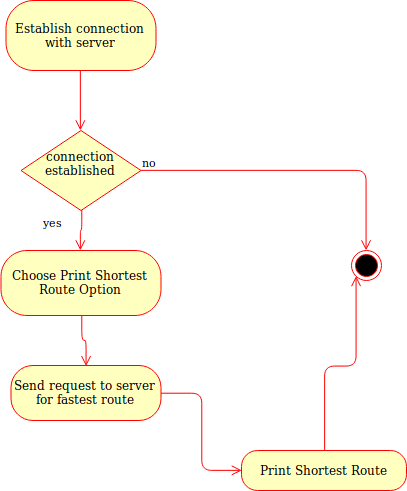

The diagram above was exported from draw.io. Its source (the exported page's mxGraphModel, read from the mxfile embedded in the PNG):
<mxGraphModel dx="1104" dy="633" grid="1" gridSize="10" guides="1" tooltips="1" connect="1" arrows="1" fold="1" page="1" pageScale="1" pageWidth="850" pageHeight="1100" background="#ffffff" math="0" shadow="0">
  <root>
    <mxCell id="0" />
    <mxCell id="1" parent="0" />
    <mxCell id="nm2I6Po7We4G_gA1WHHZ-9" value="&lt;div&gt;connection established&lt;/div&gt;&lt;div&gt;&lt;br&gt;&lt;/div&gt;" style="rhombus;whiteSpace=wrap;html=1;fillColor=#ffffc0;strokeColor=#ff0000;" vertex="1" parent="1">
      <mxGeometry x="289.5" y="160" width="120" height="80" as="geometry" />
    </mxCell>
    <mxCell id="nm2I6Po7We4G_gA1WHHZ-10" value="no" style="edgeStyle=orthogonalEdgeStyle;html=1;align=left;verticalAlign=bottom;endArrow=open;endSize=8;strokeColor=#ff0000;entryX=0.5;entryY=0;entryDx=0;entryDy=0;" edge="1" source="nm2I6Po7We4G_gA1WHHZ-9" parent="1" target="nm2I6Po7We4G_gA1WHHZ-17">
      <mxGeometry x="-1" relative="1" as="geometry">
        <mxPoint x="480" y="260" as="targetPoint" />
      </mxGeometry>
    </mxCell>
    <mxCell id="nm2I6Po7We4G_gA1WHHZ-11" value="yes" style="edgeStyle=orthogonalEdgeStyle;html=1;align=left;verticalAlign=top;endArrow=open;endSize=8;strokeColor=#ff0000;entryX=0.5;entryY=0;entryDx=0;entryDy=0;" edge="1" source="nm2I6Po7We4G_gA1WHHZ-9" parent="1" target="nm2I6Po7We4G_gA1WHHZ-18">
      <mxGeometry x="-1" y="-40" relative="1" as="geometry">
        <mxPoint x="340" y="340" as="targetPoint" />
        <mxPoint as="offset" />
      </mxGeometry>
    </mxCell>
    <mxCell id="nm2I6Po7We4G_gA1WHHZ-15" value="Establish connection with server" style="rounded=1;whiteSpace=wrap;html=1;arcSize=40;fontColor=#000000;fillColor=#ffffc0;strokeColor=#ff0000;" vertex="1" parent="1">
      <mxGeometry x="274.5" y="30" width="150" height="70" as="geometry" />
    </mxCell>
    <mxCell id="nm2I6Po7We4G_gA1WHHZ-16" value="" style="edgeStyle=orthogonalEdgeStyle;html=1;verticalAlign=bottom;endArrow=open;endSize=8;strokeColor=#ff0000;exitX=0.5;exitY=1;exitDx=0;exitDy=0;entryX=0.5;entryY=0;entryDx=0;entryDy=0;" edge="1" source="nm2I6Po7We4G_gA1WHHZ-15" parent="1" target="nm2I6Po7We4G_gA1WHHZ-9">
      <mxGeometry relative="1" as="geometry">
        <mxPoint x="360" y="180" as="targetPoint" />
        <Array as="points">
          <mxPoint x="349" y="160" />
        </Array>
      </mxGeometry>
    </mxCell>
    <mxCell id="nm2I6Po7We4G_gA1WHHZ-17" value="" style="ellipse;html=1;shape=endState;fillColor=#000000;strokeColor=#ff0000;" vertex="1" parent="1">
      <mxGeometry x="620" y="280" width="30" height="30" as="geometry" />
    </mxCell>
    <mxCell id="nm2I6Po7We4G_gA1WHHZ-18" value="Choose Print Shortest Route Option" style="rounded=1;whiteSpace=wrap;html=1;arcSize=40;fontColor=#000000;fillColor=#ffffc0;strokeColor=#ff0000;" vertex="1" parent="1">
      <mxGeometry x="269.5" y="280" width="160" height="65" as="geometry" />
    </mxCell>
    <mxCell id="nm2I6Po7We4G_gA1WHHZ-19" value="" style="edgeStyle=orthogonalEdgeStyle;html=1;verticalAlign=bottom;endArrow=open;endSize=8;strokeColor=#ff0000;entryX=0.5;entryY=0;entryDx=0;entryDy=0;" edge="1" source="nm2I6Po7We4G_gA1WHHZ-18" parent="1" target="nm2I6Po7We4G_gA1WHHZ-20">
      <mxGeometry relative="1" as="geometry">
        <mxPoint x="320" y="470" as="targetPoint" />
      </mxGeometry>
    </mxCell>
    <mxCell id="nm2I6Po7We4G_gA1WHHZ-20" value="Send request to server for fastest route" style="rounded=1;whiteSpace=wrap;html=1;arcSize=40;fontColor=#000000;fillColor=#ffffc0;strokeColor=#ff0000;" vertex="1" parent="1">
      <mxGeometry x="279.5" y="395" width="150" height="55" as="geometry" />
    </mxCell>
    <mxCell id="nm2I6Po7We4G_gA1WHHZ-21" value="" style="edgeStyle=orthogonalEdgeStyle;html=1;verticalAlign=bottom;endArrow=open;endSize=8;strokeColor=#ff0000;entryX=0;entryY=0.5;entryDx=0;entryDy=0;" edge="1" source="nm2I6Po7We4G_gA1WHHZ-20" parent="1" target="nm2I6Po7We4G_gA1WHHZ-22">
      <mxGeometry relative="1" as="geometry">
        <mxPoint x="290" y="580" as="targetPoint" />
      </mxGeometry>
    </mxCell>
    <mxCell id="nm2I6Po7We4G_gA1WHHZ-22" value="Print Shortest Route" style="rounded=1;whiteSpace=wrap;html=1;arcSize=40;fontColor=#000000;fillColor=#ffffc0;strokeColor=#ff0000;" vertex="1" parent="1">
      <mxGeometry x="510" y="480" width="165" height="40" as="geometry" />
    </mxCell>
    <mxCell id="nm2I6Po7We4G_gA1WHHZ-23" value="" style="edgeStyle=orthogonalEdgeStyle;html=1;verticalAlign=bottom;endArrow=open;endSize=8;strokeColor=#ff0000;entryX=0;entryY=1;entryDx=0;entryDy=0;" edge="1" source="nm2I6Po7We4G_gA1WHHZ-22" parent="1" target="nm2I6Po7We4G_gA1WHHZ-17">
      <mxGeometry relative="1" as="geometry">
        <mxPoint x="570" y="580" as="targetPoint" />
      </mxGeometry>
    </mxCell>
  </root>
</mxGraphModel>